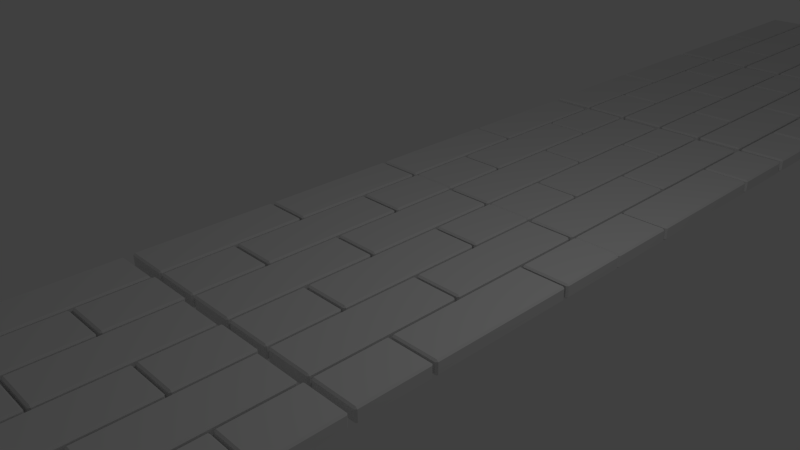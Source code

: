 # Source: pavement.blend  (saved by Blender 2.70.0; exported with 4.5.12 LTS)
import bpy
from mathutils import Matrix  # noqa: F401  (used for matrix-valued properties, if any)

bpy.ops.wm.read_factory_settings(use_empty=True)
scene = bpy.context.scene
scene.name = 'Scene'

# ---- collections
col_collection_1 = bpy.data.collections.new('Collection 1'); scene.collection.children.link(col_collection_1)

# ---- materials (node trees are filled in below, after node groups)
mat_material = bpy.data.materials.new('Material')
mat_material.alpha_threshold = 0.0
mat_material.use_transparent_shadow = False
mat_material.roughness = 0.5
mat_material.line_color = (0.0, 0.0, 0.0, 1.0)

# ---- node groups
ng_auto_smooth = bpy.data.node_groups.new('Auto Smooth', 'GeometryNodeTree')
_s = ng_auto_smooth.interface.new_socket(name='Geometry', in_out='OUTPUT', socket_type='NodeSocketGeometry')
_s = ng_auto_smooth.interface.new_socket(name='Geometry', in_out='INPUT', socket_type='NodeSocketGeometry')
_s = ng_auto_smooth.interface.new_socket(name='Angle', in_out='INPUT', socket_type='NodeSocketFloat')
_s.subtype = 'ANGLE'
_s.min_value = 0.0
_s.max_value = 3.142
ng_auto_smooth.is_modifier = True
_N = ng_auto_smooth.nodes; _L = ng_auto_smooth.links
n0 = _N.new('NodeGroupOutput'); n0.name = 'Group Output'; n0.location = (480, -100)
n1 = _N.new('NodeGroupInput'); n1.name = 'Group Input'; n1.location = (-420, -300)
n2 = _N.new('NodeGroupInput'); n2.name = 'Group Input.001'; n2.location = (-60, -100)
n3 = _N.new('GeometryNodeSetShadeSmooth'); n3.name = 'Set Shade Smooth'; n3.location = (120, -100)
n3.domain = 'EDGE'
n4 = _N.new('GeometryNodeSetShadeSmooth'); n4.name = 'Set Shade Smooth.001'; n4.location = (300, -100)
n5 = _N.new('GeometryNodeInputMeshEdgeAngle'); n5.name = 'Edge Angle'; n5.location = (-420, -220)
n6 = _N.new('GeometryNodeInputEdgeSmooth'); n6.name = 'Is Edge Smooth'; n6.location = (-60, -160)
n7 = _N.new('GeometryNodeInputShadeSmooth'); n7.name = 'Is Face Smooth'; n7.location = (-240, -340)
n8 = _N.new('FunctionNodeBooleanMath'); n8.name = 'Boolean Math'; n8.location = (-60, -220)
n9 = _N.new('FunctionNodeCompare'); n9.name = 'Compare'; n9.location = (-240, -180)
n9.operation = 'LESS_EQUAL'
_L.new(n5.outputs[0], n9.inputs[0])
_L.new(n4.outputs[0], n0.inputs[0])
_L.new(n1.outputs[1], n9.inputs[1])
_L.new(n9.outputs[0], n8.inputs[0])
_L.new(n7.outputs[0], n8.inputs[1])
_L.new(n2.outputs[0], n3.inputs[0])
_L.new(n6.outputs[0], n3.inputs[1])
_L.new(n3.outputs[0], n4.inputs[0])
_L.new(n8.outputs[0], n3.inputs[2])
n0.is_active_output = True

# ---- material node trees

# ---- world
world_world = bpy.data.worlds.new('World'); scene.world = world_world
world_world.color = (0.05088, 0.05088, 0.05088)
world_world.use_sun_shadow = False
world_world.sun_shadow_jitter_overblur = 0.0
world_world.cycles.sampling_method = 'MANUAL'
world_world.cycles.sample_map_resolution = 256

# ---- cameras
cam_camera = bpy.data.cameras.new('Camera')
cam_camera.clip_end = 100.0
cam_camera.lens = 35.0
cam_camera.sensor_width = 32.0
cam_camera.sensor_height = 18.0
cam_camera.ortho_scale = 7.314
cam_camera.dof.focus_distance = 0.0
cam_camera.dof.aperture_fstop = 128.0

# ---- lights
light_lamp = bpy.data.lights.new('Lamp', 'POINT')
light_lamp.transmission_factor = 0.0
light_lamp.cutoff_distance = 30.0
light_lamp.energy = 100.0
light_lamp.shadow_buffer_clip_start = 1.001
light_lamp.shadow_soft_size = 0.1
light_lamp.shadow_maximum_resolution = 0.006
light_lamp.use_absolute_resolution = True
light_lamp.cycles.use_multiple_importance_sampling = False

# ---- meshes
me_plane = bpy.data.meshes.new('Plane')
me_plane.from_pydata([(-0.9914, -0.9914, 0.0), (0.9914, -0.9914, 0.0), (-0.9914, 0.9724, 0.0), (0.9914, 0.9914, 0.0), (-0.9914, 0.5, 0.0), (-0.9914, -0.5, 0.0), (0.9914, 0.0, 0.0), (0.6752, 0.5086, 0.0), (0.9914, 0.5086, 0.0), (0.6752, 0.9914, 0.0), (-0.3248, -0.9914, 0.0), (-0.008563, -0.9914, 0.0), (-0.008563, -0.5, 0.0), (-0.008563, -0.008563, 0.0), (-0.3248, -0.008563, 0.0), (-0.3248, -0.5, 0.0), (-0.6581, 0.5086, 0.0), (-0.3419, 0.5086, 0.0), (-0.3419, 0.9914, 0.0), (-0.6581, 0.9914, 0.0), (0.3419, -0.9914, 0.0), (0.6581, -0.9914, 0.0), (0.6581, -0.5, 0.0), (0.6581, -0.008563, 0.0), (0.3419, -0.008563, 0.0), (0.3419, -0.5, 0.0), (0.008563, 0.5086, 0.0), (0.3248, 0.5086, 0.0), (0.3248, 0.9914, 0.0), (0.008563, 0.9914, 0.0), (0.6752, -0.4914, 0.0), (0.9914, -0.4914, 0.0), (0.9914, 0.4914, 0.0), (0.6752, 0.4914, 0.0), (0.6752, 5.104e-10, 0.0), (0.6752, -0.9914, 0.0), (0.9914, -0.5086, 0.0), (0.6752, -0.5086, 0.0), (-0.6581, -0.4914, 0.0), (-0.3419, -0.4914, 0.0), (-0.3419, -5.104e-10, 0.0), (-0.3419, 0.4914, 0.0), (-0.6581, 0.4914, 0.0), (-0.6581, 0.0, 0.0), (-0.9914, 0.008563, 0.0), (-0.6752, 0.008563, 0.0), (-0.6752, 0.5, 0.0), (-0.6752, 0.9724, 0.0), (-0.6581, -0.9914, 0.0), (-0.3419, -0.9914, 0.0), (-0.3419, -0.5086, 0.0), (-0.6581, -0.5086, 0.0), (0.008563, -0.4914, 0.0), (0.3248, -0.4914, 0.0), (0.3248, -2.552e-10, 0.0), (0.3248, 0.4914, 0.0), (0.008563, 0.4914, 0.0), (0.008563, 2.552e-10, 0.0), (-0.3248, 0.008563, 0.0), (-0.008563, 0.008563, 0.0), (-0.008563, 0.5, 0.0), (-0.008563, 0.9724, 0.0), (-0.3248, 0.9724, 0.0), (-0.3248, 0.5, 0.0), (0.008563, -0.9914, 0.0), (0.3248, -0.9914, 0.0), (0.3248, -0.5086, 0.0), (0.008563, -0.5086, 0.0), (0.3419, 0.008563, 0.0), (0.6581, 0.008563, 0.0), (0.6581, 0.5, 0.0), (0.6581, 0.9724, 0.0), (0.3419, 0.9724, 0.0), (0.3419, 0.5, 0.0), (-0.6752, -0.9914, 0.0), (-0.6752, -0.5, 0.0), (-0.6752, -0.008563, 0.0), (-0.9914, -0.008563, 0.0), (-0.9914, -3.01, 0.0), (0.9914, -3.01, 0.0), (-0.9914, -1.047, 0.0), (0.9914, -1.028, 0.0), (-0.9914, -1.519, 0.0), (-0.9914, -2.519, 0.0), (0.9914, -2.019, 0.0), (0.6752, -1.51, 0.0), (0.9914, -1.51, 0.0), (0.6752, -1.028, 0.0), (-0.3248, -3.01, 0.0), (-0.008563, -3.01, 0.0), (-0.008563, -2.519, 0.0), (-0.008563, -2.028, 0.0), (-0.3248, -2.028, 0.0), (-0.3248, -2.519, 0.0), (-0.6581, -1.51, 0.0), (-0.3419, -1.51, 0.0), (-0.3419, -1.028, 0.0), (-0.6581, -1.028, 0.0), (0.3419, -3.01, 0.0), (0.6581, -3.01, 0.0), (0.6581, -2.519, 0.0), (0.6581, -2.028, 0.0), (0.3419, -2.028, 0.0), (0.3419, -2.519, 0.0), (0.008563, -1.51, 0.0), (0.3248, -1.51, 0.0), (0.3248, -1.028, 0.0), (0.008563, -1.028, 0.0), (0.6752, -2.51, 0.0), (0.9914, -2.51, 0.0), (0.9914, -1.528, 0.0), (0.6752, -1.528, 0.0), (0.6752, -2.019, 0.0), (0.6752, -3.01, 0.0), (0.9914, -2.528, 0.0), (0.6752, -2.528, 0.0), (-0.6581, -2.51, 0.0), (-0.3419, -2.51, 0.0), (-0.3419, -2.019, 0.0), (-0.3419, -1.528, 0.0), (-0.6581, -1.528, 0.0), (-0.6581, -2.019, 0.0), (-0.9914, -2.01, 0.0), (-0.6752, -2.01, 0.0), (-0.6752, -1.519, 0.0), (-0.6752, -1.047, 0.0), (-0.6581, -3.01, 0.0), (-0.3419, -3.01, 0.0), (-0.3419, -2.528, 0.0), (-0.6581, -2.528, 0.0), (0.008563, -2.51, 0.0), (0.3248, -2.51, 0.0), (0.3248, -2.019, 0.0), (0.3248, -1.528, 0.0), (0.008563, -1.528, 0.0), (0.008563, -2.019, 0.0), (-0.3248, -2.01, 0.0), (-0.008563, -2.01, 0.0), (-0.008563, -1.519, 0.0), (-0.008563, -1.047, 0.0), (-0.3248, -1.047, 0.0), (-0.3248, -1.519, 0.0), (0.008563, -3.01, 0.0), (0.3248, -3.01, 0.0), (0.3248, -2.528, 0.0), (0.008563, -2.528, 0.0), (0.3419, -2.01, 0.0), (0.6581, -2.01, 0.0), (0.6581, -1.519, 0.0), (0.6581, -1.047, 0.0), (0.3419, -1.047, 0.0), (0.3419, -1.519, 0.0), (-0.6752, -3.01, 0.0), (-0.6752, -2.519, 0.0), (-0.6752, -2.028, 0.0), (-0.9914, -2.028, 0.0), (-0.9914, -5.028, 0.0), (0.9914, -5.028, 0.0), (-0.9914, -3.064, 0.0), (0.9914, -3.045, 0.0), (-0.9914, -3.536, 0.0), (-0.9914, -4.536, 0.0), (0.9914, -4.036, 0.0), (0.6752, -3.528, 0.0), (0.9914, -3.528, 0.0), (0.6752, -3.045, 0.0), (-0.3248, -5.028, 0.0), (-0.008563, -5.028, 0.0), (-0.008563, -4.536, 0.0), (-0.008563, -4.045, 0.0), (-0.3248, -4.045, 0.0), (-0.3248, -4.536, 0.0), (-0.6581, -3.528, 0.0), (-0.3419, -3.528, 0.0), (-0.3419, -3.045, 0.0), (-0.6581, -3.045, 0.0), (0.3419, -5.028, 0.0), (0.6581, -5.028, 0.0), (0.6581, -4.536, 0.0), (0.6581, -4.045, 0.0), (0.3419, -4.045, 0.0), (0.3419, -4.536, 0.0), (0.008563, -3.528, 0.0), (0.3248, -3.528, 0.0), (0.3248, -3.045, 0.0), (0.008563, -3.045, 0.0), (0.6752, -4.528, 0.0), (0.9914, -4.528, 0.0), (0.9914, -3.545, 0.0), (0.6752, -3.545, 0.0), (0.6752, -4.036, 0.0), (0.6752, -5.028, 0.0), (0.9914, -4.545, 0.0), (0.6752, -4.545, 0.0), (-0.6581, -4.528, 0.0), (-0.3419, -4.528, 0.0), (-0.3419, -4.036, 0.0), (-0.3419, -3.545, 0.0), (-0.6581, -3.545, 0.0), (-0.6581, -4.036, 0.0), (-0.9914, -4.028, 0.0), (-0.6752, -4.028, 0.0), (-0.6752, -3.536, 0.0), (-0.6752, -3.064, 0.0), (-0.6581, -5.028, 0.0), (-0.3419, -5.028, 0.0), (-0.3419, -4.545, 0.0), (-0.6581, -4.545, 0.0), (0.008563, -4.528, 0.0), (0.3248, -4.528, 0.0), (0.3248, -4.036, 0.0), (0.3248, -3.545, 0.0), (0.008563, -3.545, 0.0), (0.008563, -4.036, 0.0), (-0.3248, -4.028, 0.0), (-0.008563, -4.028, 0.0), (-0.008563, -3.536, 0.0), (-0.008563, -3.064, 0.0), (-0.3248, -3.064, 0.0), (-0.3248, -3.536, 0.0), (0.008563, -5.028, 0.0), (0.3248, -5.028, 0.0), (0.3248, -4.545, 0.0), (0.008563, -4.545, 0.0), (0.3419, -4.028, 0.0), (0.6581, -4.028, 0.0), (0.6581, -3.536, 0.0), (0.6581, -3.064, 0.0), (0.3419, -3.064, 0.0), (0.3419, -3.536, 0.0), (-0.6752, -5.028, 0.0), (-0.6752, -4.536, 0.0), (-0.6752, -4.045, 0.0), (-0.9914, -4.045, 0.0)], [], [(7, 8, 3, 9), (10, 11, 12, 13, 14, 15), (16, 17, 18, 19), (20, 21, 22, 23, 24, 25), (26, 27, 28, 29), (30, 31, 6, 32, 33, 34), (35, 1, 36, 37), (38, 39, 40, 41, 42, 43), (44, 45, 46, 47, 2, 4), (48, 49, 50, 51), (52, 53, 54, 55, 56, 57), (58, 59, 60, 61, 62, 63), (64, 65, 66, 67), (68, 69, 70, 71, 72, 73), (0, 74, 75, 76, 77, 5), (85, 86, 81, 87), (88, 89, 90, 91, 92, 93), (94, 95, 96, 97), (98, 99, 100, 101, 102, 103), (104, 105, 106, 107), (108, 109, 84, 110, 111, 112), (113, 79, 114, 115), (116, 117, 118, 119, 120, 121), (122, 123, 124, 125, 80, 82), (126, 127, 128, 129), (130, 131, 132, 133, 134, 135), (136, 137, 138, 139, 140, 141), (142, 143, 144, 145), (146, 147, 148, 149, 150, 151), (78, 152, 153, 154, 155, 83), (163, 164, 159, 165), (166, 167, 168, 169, 170, 171), (172, 173, 174, 175), (176, 177, 178, 179, 180, 181), (182, 183, 184, 185), (186, 187, 162, 188, 189, 190), (191, 157, 192, 193), (194, 195, 196, 197, 198, 199), (200, 201, 202, 203, 158, 160), (204, 205, 206, 207), (208, 209, 210, 211, 212, 213), (214, 215, 216, 217, 218, 219), (220, 221, 222, 223), (224, 225, 226, 227, 228, 229), (156, 230, 231, 232, 233, 161)])
_uv = me_plane.uv_layers.new(name='UVMap')
_uv.uv.foreach_set('vector', [0.5, 1.0, 0.3333, 1.0, 0.3333, 0.7522, 0.5, 0.7522, 0.3333, 0.0, 0.5, 0.0, 0.5, 0.2522, 0.5, 0.5044, 0.3333, 0.5044, 0.3333, 0.2522, 0.8333, 0.5044, 1.0, 0.5044, 1.0, 0.7522, 0.8333, 0.7522, 0.1667, 6.118e-08, 0.3333, 0.0, 0.3333, 0.2522, 0.3333, 0.5044, 0.1667, 0.5044, 0.1667, 0.2522, 0.6667, 0.7522, 0.8333, 0.7522, 0.8333, 1.0, 0.6667, 1.0, 0.0, 3.059e-08, 0.1667, 0.0, 0.1667, 0.2522, 0.1667, 0.5044, 9.425e-08, 0.5044, 6.283e-08, 0.2522, 1.0, 1.0, 0.8333, 1.0, 0.8333, 0.7522, 1.0, 0.7522, 0.6667, 3.059e-08, 0.8333, 0.0, 0.8333, 0.2522, 0.8333, 0.5044, 0.6667, 0.5044, 0.6667, 0.2522, 0.6667, 0.999, 0.5, 0.999, 0.5, 0.7468, 0.5, 0.5044, 0.6667, 0.5044, 0.6667, 0.7468, 0.3333, 0.5044, 0.5, 0.5044, 0.5, 0.7522, 0.3333, 0.7522, 0.5, 3.059e-08, 0.6667, 0.0, 0.6667, 0.2522, 0.6667, 0.5044, 0.5, 0.5044, 0.5, 0.2522, 1.571e-08, 0.5044, 0.1667, 0.5044, 0.1667, 0.7566, 0.1667, 0.999, 9.425e-08, 0.999, 6.283e-08, 0.7566, 0.6667, 0.5044, 0.8333, 0.5044, 0.8333, 0.7522, 0.6667, 0.7522, 0.1667, 0.5044, 0.3333, 0.5044, 0.3333, 0.7566, 0.3333, 0.999, 0.1667, 0.999, 0.1667, 0.7566, 1.0, 0.5044, 0.8333, 0.5044, 0.8333, 0.2522, 0.8333, 0.0, 1.0, 2.437e-08, 1.0, 0.2522, 0.5, 1.0, 0.3333, 1.0, 0.3333, 0.7522, 0.5, 0.7522, 0.3333, 0.0, 0.5, 0.0, 0.5, 0.2522, 0.5, 0.5044, 0.3333, 0.5044, 0.3333, 0.2522, 0.8333, 0.5044, 1.0, 0.5044, 1.0, 0.7522, 0.8333, 0.7522, 0.1667, 6.118e-08, 0.3333, 0.0, 0.3333, 0.2522, 0.3333, 0.5044, 0.1667, 0.5044, 0.1667, 0.2522, 0.6667, 0.7522, 0.8333, 0.7522, 0.8333, 1.0, 0.6667, 1.0, 0.0, 3.059e-08, 0.1667, 0.0, 0.1667, 0.2522, 0.1667, 0.5044, 9.425e-08, 0.5044, 6.283e-08, 0.2522, 1.0, 1.0, 0.8333, 1.0, 0.8333, 0.7522, 1.0, 0.7522, 0.6667, 3.059e-08, 0.8333, 0.0, 0.8333, 0.2522, 0.8333, 0.5044, 0.6667, 0.5044, 0.6667, 0.2522, 0.6667, 0.999, 0.5, 0.999, 0.5, 0.7468, 0.5, 0.5044, 0.6667, 0.5044, 0.6667, 0.7468, 0.3333, 0.5044, 0.5, 0.5044, 0.5, 0.7522, 0.3333, 0.7522, 0.5, 3.059e-08, 0.6667, 0.0, 0.6667, 0.2522, 0.6667, 0.5044, 0.5, 0.5044, 0.5, 0.2522, 1.571e-08, 0.5044, 0.1667, 0.5044, 0.1667, 0.7566, 0.1667, 0.999, 9.425e-08, 0.999, 6.283e-08, 0.7566, 0.6667, 0.5044, 0.8333, 0.5044, 0.8333, 0.7522, 0.6667, 0.7522, 0.1667, 0.5044, 0.3333, 0.5044, 0.3333, 0.7566, 0.3333, 0.999, 0.1667, 0.999, 0.1667, 0.7566, 1.0, 0.5044, 0.8333, 0.5044, 0.8333, 0.2522, 0.8333, 0.0, 1.0, 2.437e-08, 1.0, 0.2522, 0.5, 1.0, 0.3333, 1.0, 0.3333, 0.7522, 0.5, 0.7522, 0.3333, 0.0, 0.5, 0.0, 0.5, 0.2522, 0.5, 0.5044, 0.3333, 0.5044, 0.3333, 0.2522, 0.8333, 0.5044, 1.0, 0.5044, 1.0, 0.7522, 0.8333, 0.7522, 0.1667, 6.118e-08, 0.3333, 0.0, 0.3333, 0.2522, 0.3333, 0.5044, 0.1667, 0.5044, 0.1667, 0.2522, 0.6667, 0.7522, 0.8333, 0.7522, 0.8333, 1.0, 0.6667, 1.0, 0.0, 3.059e-08, 0.1667, 0.0, 0.1667, 0.2522, 0.1667, 0.5044, 9.425e-08, 0.5044, 6.283e-08, 0.2522, 1.0, 1.0, 0.8333, 1.0, 0.8333, 0.7522, 1.0, 0.7522, 0.6667, 3.059e-08, 0.8333, 0.0, 0.8333, 0.2522, 0.8333, 0.5044, 0.6667, 0.5044, 0.6667, 0.2522, 0.6667, 0.999, 0.5, 0.999, 0.5, 0.7468, 0.5, 0.5044, 0.6667, 0.5044, 0.6667, 0.7468, 0.3333, 0.5044, 0.5, 0.5044, 0.5, 0.7522, 0.3333, 0.7522, 0.5, 3.059e-08, 0.6667, 0.0, 0.6667, 0.2522, 0.6667, 0.5044, 0.5, 0.5044, 0.5, 0.2522, 1.571e-08, 0.5044, 0.1667, 0.5044, 0.1667, 0.7566, 0.1667, 0.999, 9.425e-08, 0.999, 6.283e-08, 0.7566, 0.6667, 0.5044, 0.8333, 0.5044, 0.8333, 0.7522, 0.6667, 0.7522, 0.1667, 0.5044, 0.3333, 0.5044, 0.3333, 0.7566, 0.3333, 0.999, 0.1667, 0.999, 0.1667, 0.7566, 1.0, 0.5044, 0.8333, 0.5044, 0.8333, 0.2522, 0.8333, 0.0, 1.0, 2.437e-08, 1.0, 0.2522])
me_plane.materials.append(mat_material)
me_plane.use_remesh_preserve_volume = False
me_plane.use_remesh_preserve_attributes = False
me_plane.use_mirror_vertex_groups = False
me_plane.use_paint_bone_selection = False
me_plane.use_paint_mask = True
me_plane.update()

# ---- objects
ob_plane = bpy.data.objects.new('Plane', me_plane)
ob_lamp = bpy.data.objects.new('Lamp', light_lamp)
ob_camera = bpy.data.objects.new('Camera', cam_camera)

# ---- transforms, parenting, visibility, modifiers, constraints
ob_plane.location = (5.96e-08, 0.0, 0.0)
ob_plane.scale = (2.238, 2.238, 2.238)
ob_plane.lineart.crease_threshold = 0.0
_m = ob_plane.modifiers.new('Solidify', 'SOLIDIFY')
_m.thickness = 0.093
_m.nonmanifold_thickness_mode = 'FIXED'
_m.nonmanifold_merge_threshold = 0.0003
_m = ob_plane.modifiers.new('Bevel', 'BEVEL')
_m.width = 0.011
_m.width_pct = 0.011
_m.limit_method = 'NONE'
_m.spread = 0.0
_m = ob_plane.modifiers.new('Array', 'ARRAY')
_m.constant_offset_displace = (0.0, 0.0, 0.0)
_m.relative_offset_displace = (0.0, 1.0, 0.0)
_m.use_merge_vertices = True
_m = ob_plane.modifiers.new('Auto Smooth', 'NODES')
_m.node_group = ng_auto_smooth
_gi = [s.identifier for s in ng_auto_smooth.interface.items_tree if s.item_type == 'SOCKET' and s.in_out == 'INPUT']
_m[_gi[1]] = 0.5061  # Angle
ob_lamp.location = (4.076, 1.005, 5.904)
ob_lamp.rotation_euler = (0.6503, 0.05522, 1.866)
ob_lamp.lock_rotations_4d = False
ob_lamp.empty_display_type = 'ARROWS'
ob_lamp.color = (0.0, 0.0, 0.0, 0.0)
ob_lamp.lineart.crease_threshold = 0.0
ob_camera.location = (7.481, -6.508, 5.344)
ob_camera.rotation_euler = (1.109, 0.01082, 0.8149)
ob_camera.lock_rotations_4d = False
ob_camera.empty_display_type = 'ARROWS'
ob_camera.color = (0.0, 0.0, 0.0, 0.0)
ob_camera.display_type = 'WIRE'
ob_camera.lineart.crease_threshold = 0.0

# ---- collection membership
col_collection_1.objects.link(ob_plane)
col_collection_1.objects.link(ob_lamp)
col_collection_1.objects.link(ob_camera)

# ---- scene / render settings (as saved in the file)
scene.camera = ob_camera
scene.frame_start = 1; scene.frame_end = 250; scene.frame_set(0)
scene.render.engine = 'BLENDER_EEVEE_NEXT'
scene.render.resolution_percentage = 50
scene.render.dither_intensity = 0.0
scene.cycles.use_denoising = False
scene.cycles.samples = 10
scene.cycles.sampling_pattern = 'TABULATED_SOBOL'
scene.cycles.light_sampling_threshold = 0.0
scene.cycles.use_adaptive_sampling = False
scene.cycles.use_light_tree = False
scene.cycles.blur_glossy = 0.0
scene.cycles.volume_bounces = 1
scene.cycles.pixel_filter_type = 'GAUSSIAN'
scene.cycles.sample_clamp_indirect = 0.0
scene.view_settings.view_transform = 'Standard'
bpy.context.view_layer.update()
